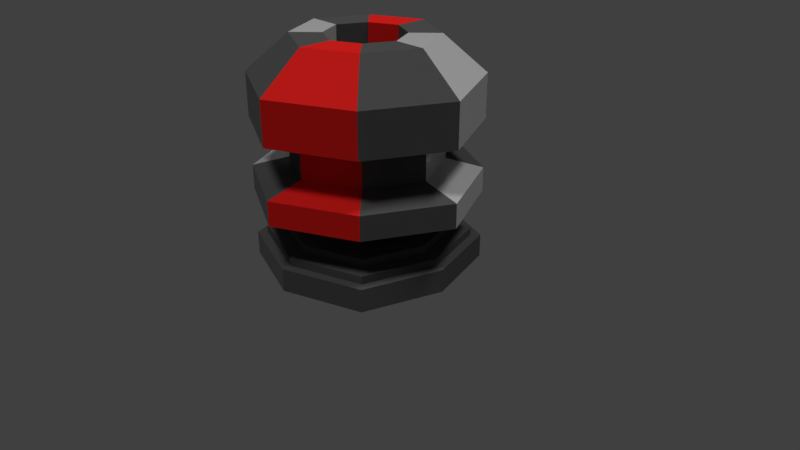 # Source: TurretBunkerV2.blend  (saved by Blender 2.79.0; exported with 4.5.12 LTS)
import bpy
from mathutils import Matrix  # noqa: F401  (used for matrix-valued properties, if any)

bpy.ops.wm.read_factory_settings(use_empty=True)
scene = bpy.context.scene
scene.name = 'Scene'

# ---- collections
col_collection_1 = bpy.data.collections.new('Collection 1'); scene.collection.children.link(col_collection_1)

# ---- materials (node trees are filled in below, after node groups)
mat_black = bpy.data.materials.new('Black')
mat_black.alpha_threshold = 0.0
mat_black.roughness = 0.5
mat_red = bpy.data.materials.new('Red')
mat_red.alpha_threshold = 0.0
mat_red.roughness = 0.5
mat_grey = bpy.data.materials.new('Grey')
mat_grey.alpha_threshold = 0.0
mat_grey.roughness = 0.5

# ---- material node trees
mat_black.use_nodes = True; mat_black.node_tree.nodes.clear()
_N = mat_black.node_tree.nodes; _L = mat_black.node_tree.links
n0 = _N.new('ShaderNodeOutputMaterial'); n0.name = 'Material Output'; n0.location = (300, 300)
n1 = _N.new('ShaderNodeBsdfPrincipled'); n1.name = 'Principled BSDF'; n1.location = (10, 300)
n1.width = 150
n1.subsurface_method = 'BURLEY'
n1.inputs[0].default_value = (0.08984, 0.08984, 0.08984, 1.0)
n1.inputs[2].default_value = 0.0
n1.inputs[3].default_value = 1.45
n1.inputs[9].default_value = (1.0, 1.0, 1.0)
n1.inputs[13].default_value = 0.0
_L.new(n1.outputs[0], n0.inputs[0])
n0.is_active_output = True
mat_red.use_nodes = True; mat_red.node_tree.nodes.clear()
_N = mat_red.node_tree.nodes; _L = mat_red.node_tree.links
n0 = _N.new('ShaderNodeOutputMaterial'); n0.name = 'Material Output'; n0.location = (300, 300)
n1 = _N.new('ShaderNodeBsdfPrincipled'); n1.name = 'Principled BSDF'; n1.location = (10, 300)
n1.width = 150
n1.subsurface_method = 'BURLEY'
n1.inputs[0].default_value = (0.8, 0.01734, 0.01452, 1.0)
n1.inputs[2].default_value = 0.0
n1.inputs[3].default_value = 1.45
n1.inputs[9].default_value = (1.0, 1.0, 1.0)
n1.inputs[13].default_value = 0.0
_L.new(n1.outputs[0], n0.inputs[0])
n0.is_active_output = True
mat_grey.use_nodes = True; mat_grey.node_tree.nodes.clear()
_N = mat_grey.node_tree.nodes; _L = mat_grey.node_tree.links
n0 = _N.new('ShaderNodeOutputMaterial'); n0.name = 'Material Output'; n0.location = (300, 300)
n1 = _N.new('ShaderNodeBsdfPrincipled'); n1.name = 'Principled BSDF'; n1.location = (10, 300)
n1.width = 150
n1.subsurface_method = 'BURLEY'
n1.inputs[0].default_value = (0.5543, 0.5543, 0.5543, 1.0)
n1.inputs[2].default_value = 0.0
n1.inputs[3].default_value = 1.45
n1.inputs[9].default_value = (1.0, 1.0, 1.0)
_L.new(n1.outputs[0], n0.inputs[0])
n0.is_active_output = True

# ---- world
world_world = bpy.data.worlds.new('World'); scene.world = world_world
world_world.color = (0.05088, 0.05088, 0.05088)
world_world.use_sun_shadow = False
world_world.sun_shadow_jitter_overblur = 0.0
world_world.cycles.sampling_method = 'MANUAL'

# ---- cameras
cam_camera = bpy.data.cameras.new('Camera')
cam_camera.clip_end = 100.0
cam_camera.lens = 35.0
cam_camera.sensor_width = 32.0
cam_camera.sensor_height = 18.0
cam_camera.ortho_scale = 7.314
cam_camera.dof.focus_distance = 0.0

# ---- lights
light_sun_002 = bpy.data.lights.new('Sun.002', 'SUN')
light_sun_002.transmission_factor = 0.0
light_sun_002.angle = 0.1993
light_sun_002.energy = 1.0
light_sun_002.shadow_buffer_clip_start = 0.5
light_sun_002.shadow_soft_size = 0.1
light_sun_002.shadow_cascade_max_distance = 1000.0
light_sun_001 = bpy.data.lights.new('Sun.001', 'SUN')
light_sun_001.transmission_factor = 0.0
light_sun_001.angle = 0.1993
light_sun_001.energy = 1.0
light_sun_001.shadow_buffer_clip_start = 0.5
light_sun_001.shadow_soft_size = 0.1
light_sun_001.shadow_cascade_max_distance = 1000.0
light_sun = bpy.data.lights.new('Sun', 'SUN')
light_sun.transmission_factor = 0.0
light_sun.angle = 0.1993
light_sun.energy = 1.0
light_sun.shadow_buffer_clip_start = 0.5
light_sun.shadow_soft_size = 0.1
light_sun.shadow_cascade_max_distance = 1000.0

# ---- meshes
me_cube = bpy.data.meshes.new('Cube')
me_cube.from_pydata([(-1.0, -1.0, 0.9078), (-1.0, -1.0, 2.408), (-1.0, 1.0, 0.9078), (-1.0, 1.0, 2.408), (1.0, -1.0, 0.9078), (1.0, -1.0, 2.408), (1.0, 1.0, 0.9078), (1.0, 1.0, 2.408), (0.0, 1.5, 0.9078), (0.0, 1.5, 2.408), (0.0, -1.5, 0.9078), (0.0, -1.5, 2.408), (-1.5, 0.0, 0.9078), (-1.5, 0.0, 2.408), (1.5, 0.0, 0.9078), (1.5, 0.0, 2.408), (-0.3478, -0.3478, 2.866), (0.0, 0.0, 0.9078), (-0.673, -0.673, 1.338), (-0.673, 0.673, 1.338), (0.673, 0.673, 1.338), (0.673, -0.673, 1.338), (0.0, -1.01, 1.338), (0.0, 1.01, 1.338), (1.01, 0.0, 1.338), (-1.01, 0.0, 1.338), (-0.673, -0.673, 1.73), (-0.673, 0.673, 1.73), (0.673, 0.673, 1.73), (0.673, -0.673, 1.73), (0.0, -1.01, 1.73), (0.0, 1.01, 1.73), (1.01, 0.0, 1.73), (-1.01, 0.0, 1.73), (-1.0, -1.0, 1.854), (-1.0, 1.0, 1.854), (1.0, 1.0, 1.854), (1.0, -1.0, 1.854), (0.0, -1.5, 1.854), (0.0, 1.5, 1.854), (1.5, 0.0, 1.854), (-1.5, 0.0, 1.854), (-1.0, 1.0, 1.22), (1.0, 1.0, 1.22), (1.0, -1.0, 1.22), (0.0, -1.5, 1.22), (0.0, 1.5, 1.22), (1.5, 0.0, 1.22), (-1.5, 0.0, 1.22), (-1.0, -1.0, 1.22), (-0.3478, 0.3478, 2.866), (0.3478, -0.3478, 2.866), (0.3478, 0.3478, 2.866), (0.0, 0.5217, 2.866), (0.0, -0.5217, 2.866), (-0.5217, 0.0, 2.866), (0.5217, 0.0, 2.866), (0.9411, 0.0, 2.866), (-0.9411, 0.0, 2.866), (0.0, -0.9411, 2.866), (0.0, 0.9411, 2.866), (0.6274, 0.6274, 2.866), (0.6274, -0.6274, 2.866), (-0.6274, 0.6274, 2.866), (-0.6274, -0.6274, 2.866), (-0.3478, -0.3478, 2.128), (-0.3478, 0.3478, 2.128), (0.3478, -0.3478, 2.128), (0.3478, 0.3478, 2.128), (0.0, 0.5217, 2.128), (0.0, -0.5217, 2.128), (-0.5217, 0.0, 2.128), (0.5217, 0.0, 2.128)], [], [(41, 13, 3, 35), (39, 9, 7, 36), (40, 15, 5, 37), (38, 11, 1, 34), (17, 14, 4, 10), (57, 61, 52, 56), (7, 9, 60, 61), (12, 17, 10, 0), (37, 5, 11, 38), (35, 3, 9, 39), (2, 8, 17, 12), (11, 5, 62, 59), (13, 1, 64, 58), (8, 6, 14, 17), (36, 7, 15, 40), (34, 1, 13, 41), (49, 18, 25, 48), (43, 20, 24, 47), (42, 19, 23, 46), (44, 21, 22, 45), (45, 22, 18, 49), (47, 24, 21, 44), (46, 23, 20, 43), (48, 25, 19, 42), (18, 26, 33, 25), (20, 28, 32, 24), (19, 27, 31, 23), (21, 29, 30, 22), (22, 30, 26, 18), (24, 32, 29, 21), (23, 31, 28, 20), (25, 33, 27, 19), (26, 34, 41, 33), (28, 36, 40, 32), (27, 35, 39, 31), (29, 37, 38, 30), (30, 38, 34, 26), (32, 40, 37, 29), (31, 39, 36, 28), (33, 41, 35, 27), (12, 48, 42, 2), (8, 46, 43, 6), (14, 47, 44, 4), (10, 45, 49, 0), (4, 44, 45, 10), (2, 42, 46, 8), (6, 43, 47, 14), (0, 49, 48, 12), (3, 13, 58, 63), (64, 59, 54, 16), (60, 63, 50, 53), (62, 57, 56, 51), (1, 11, 59, 64), (56, 52, 68, 72), (9, 3, 63, 60), (63, 58, 55, 50), (58, 64, 16, 55), (61, 60, 53, 52), (59, 62, 51, 54), (5, 15, 57, 62), (15, 7, 61, 57), (53, 50, 66, 69), (51, 56, 72, 67), (16, 54, 70, 65), (50, 55, 71, 66), (52, 53, 69, 68), (55, 16, 65, 71), (54, 51, 67, 70), (71, 65, 70, 67, 72, 68, 69, 66)])
me_cube.polygons.foreach_set('material_index', [0, 0, 0, 0, 0, 2, 0, 0, 1, 1, 0, 1, 2, 0, 2, 2, 2, 2, 1, 1, 0, 0, 0, 0, 2, 2, 1, 1, 0, 0, 0, 0, 2, 2, 1, 1, 0, 0, 0, 0, 0, 0, 0, 0, 1, 1, 2, 2, 0, 0, 1, 0, 0, 2, 1, 0, 2, 0, 1, 0, 2, 1, 0, 0, 0, 0, 2, 1, 0])
me_cube.materials.append(mat_black)
me_cube.materials.append(mat_red)
me_cube.materials.append(mat_grey)
me_cube.use_remesh_preserve_volume = False
me_cube.use_remesh_preserve_attributes = False
me_cube.use_mirror_vertex_groups = False
me_cube.update()
me_cube_001 = bpy.data.meshes.new('Cube.001')
me_cube_001.from_pydata([(-1.0, -1.0, 0.005188), (-1.0, -1.0, 1.191), (-1.0, 1.0, 0.005188), (-1.0, 1.0, 1.191), (1.0, -1.0, 0.005188), (1.0, -1.0, 1.191), (1.0, 1.0, 0.005188), (1.0, 1.0, 1.191), (-1.309, 0.0, 0.005188), (-1.309, 0.0, 1.191), (1.309, 0.0, 0.005188), (1.309, 0.0, 1.191), (0.0, 1.357, 0.005188), (0.0, 1.357, 1.191), (0.0, -1.357, 0.005188), (0.0, -1.357, 1.191), (-0.9113, -0.9113, 1.191), (0.0, 0.0, 0.005188), (-0.9113, 0.9113, 1.191), (0.9113, -0.9113, 1.191), (0.9113, 0.9113, 1.191), (-1.193, 0.0, 1.191), (1.193, 0.0, 1.191), (0.0, 1.237, 1.191), (0.0, -1.237, 1.191), (-0.9113, -0.9113, 1.59), (-0.9113, 0.9113, 1.59), (0.9113, -0.9113, 1.59), (0.9113, 0.9113, 1.59), (-1.193, 0.0, 1.59), (1.193, 0.0, 1.59), (0.0, 1.237, 1.59), (0.0, -1.237, 1.59), (-0.7578, -0.7578, 1.59), (-0.7578, 0.7578, 1.59), (0.7578, -0.7578, 1.59), (0.7578, 0.7578, 1.59), (-0.992, 0.0, 1.59), (0.992, 0.0, 1.59), (0.0, 1.028, 1.59), (0.0, -1.028, 1.59), (-0.7578, -0.7578, 1.995), (-0.7578, 0.7578, 1.995), (0.7578, -0.7578, 1.995), (0.7578, 0.7578, 1.995), (-0.992, 0.0, 1.995), (0.992, 0.0, 1.995), (0.0, 1.028, 1.995), (0.0, -1.028, 1.995), (-0.3628, -0.3628, 5.586), (-0.3628, 0.3628, 5.586), (0.3628, -0.3628, 5.586), (0.3628, 0.3628, 5.586), (-0.475, 0.0, 5.586), (0.475, 0.0, 5.586), (0.0, 0.4923, 5.586), (0.0, -0.4923, 5.586), (0.0, -0.4923, 1.995), (0.0, 0.4923, 1.995), (0.475, 0.0, 1.995), (-0.475, 0.0, 1.995), (0.3628, 0.3628, 1.995), (0.3628, -0.3628, 1.995), (-0.3628, 0.3628, 1.995), (-0.3628, -0.3628, 1.995)], [], [(8, 9, 3, 2), (12, 13, 7, 6), (10, 11, 5, 4), (14, 15, 1, 0), (17, 10, 4, 14), (11, 7, 20, 22), (5, 11, 22, 19), (12, 6, 10, 17), (6, 7, 11, 10), (0, 1, 9, 8), (2, 12, 17, 8), (13, 3, 18, 23), (15, 5, 19, 24), (8, 17, 14, 0), (4, 5, 15, 14), (2, 3, 13, 12), (9, 1, 16, 21), (3, 9, 21, 18), (1, 15, 24, 16), (7, 13, 23, 20), (23, 18, 26, 31), (21, 16, 25, 29), (18, 21, 29, 26), (24, 19, 27, 32), (19, 22, 30, 27), (22, 20, 28, 30), (16, 24, 32, 25), (20, 23, 31, 28), (26, 29, 37, 34), (27, 30, 38, 35), (31, 26, 34, 39), (29, 25, 33, 37), (28, 31, 39, 36), (25, 32, 40, 33), (32, 27, 35, 40), (30, 28, 36, 38), (40, 35, 43, 48), (38, 36, 44, 46), (34, 37, 45, 42), (35, 38, 46, 43), (39, 34, 42, 47), (37, 33, 41, 45), (36, 39, 47, 44), (33, 40, 48, 41), (58, 63, 50, 55), (63, 60, 53, 50), (60, 64, 49, 53), (64, 57, 56, 49), (62, 59, 54, 51), (59, 61, 52, 54), (57, 62, 51, 56), (45, 41, 64, 60), (43, 46, 59, 62), (44, 47, 58, 61), (48, 43, 62, 57), (46, 44, 61, 59), (42, 45, 60, 63), (41, 48, 57, 64), (61, 58, 55, 52), (47, 42, 63, 58)])
me_cube_001.materials.append(mat_black)
me_cube_001.use_remesh_preserve_volume = False
me_cube_001.use_remesh_preserve_attributes = False
me_cube_001.use_mirror_vertex_groups = False
me_cube_001.update()

# ---- objects
ob_cube_001 = bpy.data.objects.new('Cube.001', me_cube)
ob_sun_002 = bpy.data.objects.new('Sun.002', light_sun_002)
ob_sun_001 = bpy.data.objects.new('Sun.001', light_sun_001)
ob_sun = bpy.data.objects.new('Sun', light_sun)
ob_cube = bpy.data.objects.new('Cube', me_cube_001)
ob_camera = bpy.data.objects.new('Camera', cam_camera)

# ---- transforms, parenting, visibility, modifiers, constraints
ob_cube_001.location = (0.0, 0.0, 0.0)
ob_cube_001.lineart.crease_threshold = 0.0
ob_sun_002.location = (0.0, 0.0, 0.0)
ob_sun_002.rotation_euler = (0.02406, 2.18, -3.119)
ob_sun_002.lineart.crease_threshold = 0.0
ob_sun_001.location = (0.0, 0.0, 0.0)
ob_sun_001.rotation_euler = (0.0, 0.4108, -1.283)
ob_sun_001.lineart.crease_threshold = 0.0
ob_sun.location = (0.0, 0.0, 0.0)
ob_sun.rotation_euler = (0.0, 0.4108, 0.8267)
ob_sun.lineart.crease_threshold = 0.0
ob_cube.location = (0.0, 0.0, 0.0)
ob_cube.scale = (1.0, 1.0, 0.25)
ob_cube.lineart.crease_threshold = 0.0
ob_camera.location = (7.481, -6.508, 5.344)
ob_camera.rotation_euler = (1.109, 0.0, 0.8149)
ob_camera.lock_rotations_4d = False
ob_camera.empty_display_type = 'ARROWS'
ob_camera.color = (0.0, 0.0, 0.0, 0.0)
ob_camera.display_type = 'WIRE'
ob_camera.lineart.crease_threshold = 0.0

# ---- collection membership
col_collection_1.objects.link(ob_cube_001)
col_collection_1.objects.link(ob_sun_002)
col_collection_1.objects.link(ob_sun_001)
col_collection_1.objects.link(ob_sun)
col_collection_1.objects.link(ob_cube)
col_collection_1.objects.link(ob_camera)

# ---- scene / render settings (as saved in the file)
scene.camera = ob_camera
scene.frame_start = 1; scene.frame_end = 250; scene.frame_set(1)
scene.render.engine = 'CYCLES'
scene.render.resolution_percentage = 50
scene.render.dither_intensity = 0.0
scene.cycles.use_denoising = False
scene.cycles.samples = 128
scene.cycles.sampling_pattern = 'TABULATED_SOBOL'
scene.cycles.use_adaptive_sampling = False
scene.cycles.use_light_tree = False
scene.cycles.blur_glossy = 0.0
scene.cycles.sample_clamp_indirect = 0.0
scene.view_settings.view_transform = 'Standard'
bpy.context.view_layer.update()
